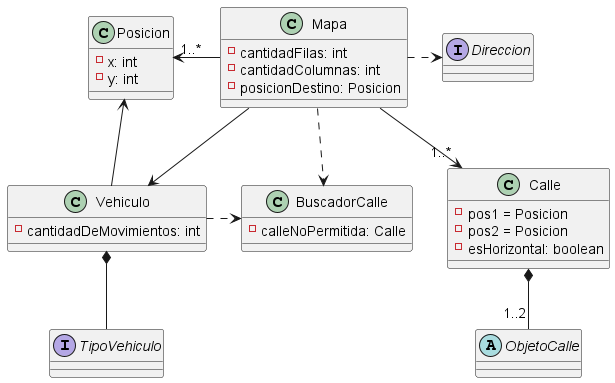

The diagram above was rendered by PlantUML. Its source (embedded in the PNG):
@startuml

class Mapa {
    - cantidadFilas: int
    - cantidadColumnas: int
    - posicionDestino: Posicion

}

class Vehiculo {
}

interface Direccion {
}

class Calle {
    - pos1 = Posicion
    - pos2 = Posicion
    - esHorizontal: boolean
}

abstract ObjetoCalle {
}

class Posicion {
    - x: int
    - y: int
}

class Vehiculo {
    - cantidadDeMovimientos: int
}

interface TipoVehiculo {
}

class BuscadorCalle {
    - calleNoPermitida: Calle
}




Mapa --> "1..*"Calle
Mapa ..> BuscadorCalle
Mapa --> Vehiculo
Mapa .>Direccion

Vehiculo .>BuscadorCalle

Posicion "1..*"<- Mapa
Posicion <- Vehiculo


Vehiculo *-- TipoVehiculo
Calle *-- "1..2"ObjetoCalle


@enduml